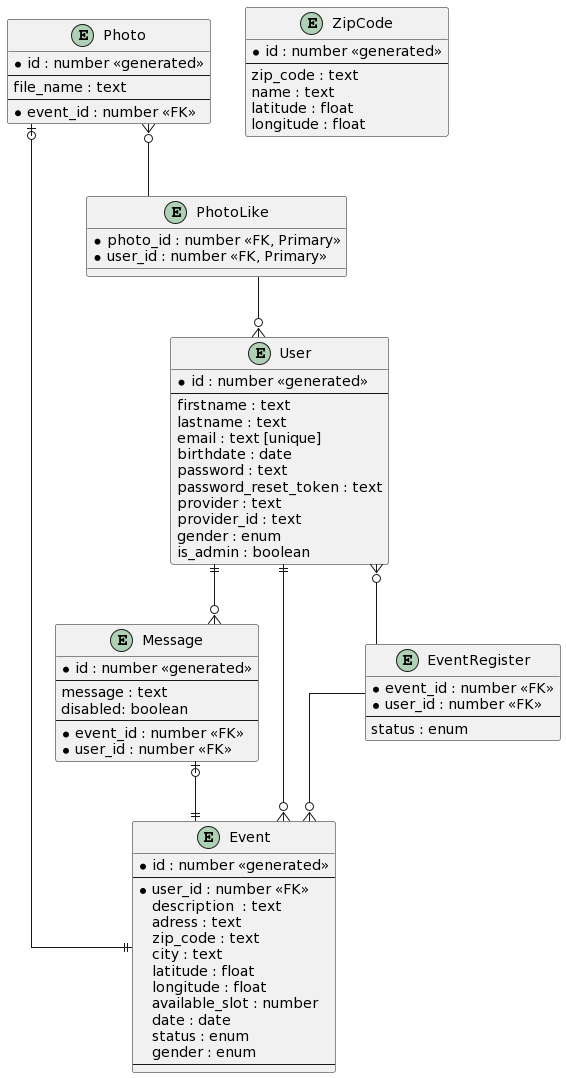

The diagram above was rendered by PlantUML. Its source (embedded in the PNG):
@startuml
' hide the spot
' hide circle

' avoid problems with angled crows feet
skinparam linetype ortho

entity "User" as user {
  *id : number <<generated>>
  --
  firstname : text
  lastname : text
  email : text [unique]
  birthdate : date
  password : text
  password_reset_token : text
  provider : text
  provider_id : text
  gender : enum
  is_admin : boolean
}

entity "Message" as message {
  *id : number <<generated>>
  --
  message : text
  disabled: boolean
  --
  *event_id : number <<FK>>
  *user_id : number <<FK>>
}

entity "Photo" as photo {
  *id : number <<generated>>
  --
  file_name : text
  --
  *event_id : number <<FK>>
}

entity "Event" as event {
  *id : number <<generated>>
  --
  *user_id : number <<FK>>
  description  : text
  adress : text
  zip_code : text
  city : text
  latitude : float
  longitude : float
  available_slot : number
  date : date
  status : enum
  gender : enum
  --
}


entity "ZipCode" as zipcode {
  *id : number <<generated>>
  --
  zip_code : text
  name : text
  latitude : float
  longitude : float
}

entity "EventRegister" as eventRegister {
  *event_id : number <<FK>>
  *user_id : number <<FK>>
  --
  status : enum
}

entity "PhotoLike" as photoLike {
  *photo_id : number <<FK, Primary>>
  *user_id : number <<FK, Primary>>
}


user ||--o{ message
user ||--o{ event
user }o-- eventRegister
eventRegister --o{ event
message |o--|| event
photo |o--|| event
photo }o-- photoLike
photoLike --o{ user
@enduml